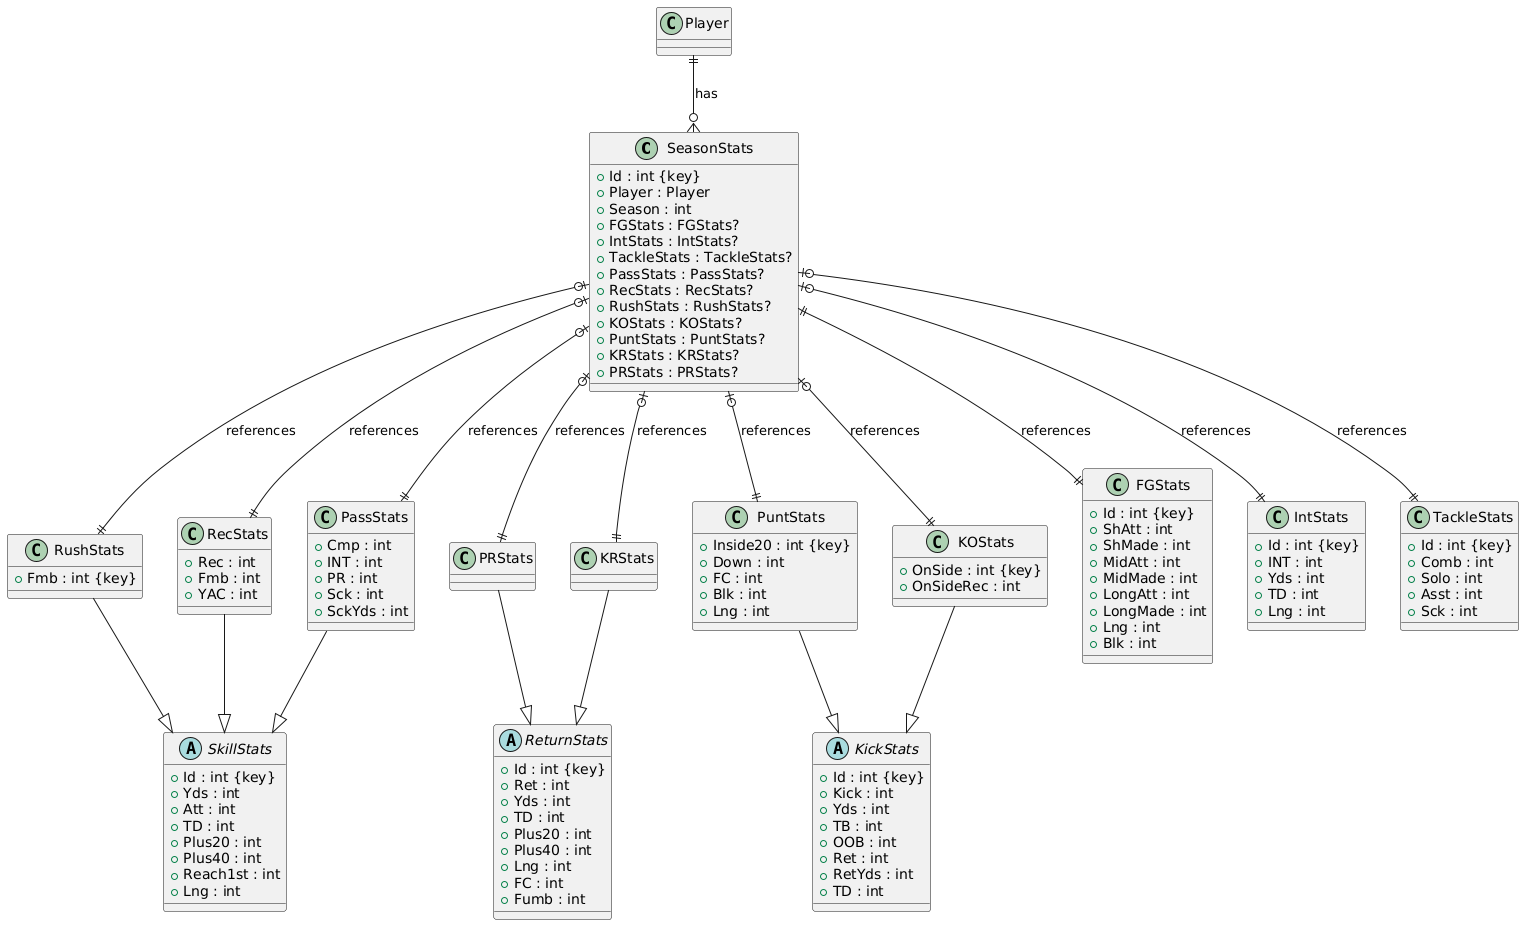

The diagram above was rendered by PlantUML. Its source (embedded in the PNG):
@startuml
class SeasonStats {
    + Id : int {key}
    + Player : Player
    + Season : int
    + FGStats : FGStats?
    + IntStats : IntStats?
    + TackleStats : TackleStats?
    + PassStats : PassStats?
    + RecStats : RecStats?
    + RushStats : RushStats?
    + KOStats : KOStats?
    + PuntStats : PuntStats?
    + KRStats : KRStats?
    + PRStats : PRStats?
}

class FGStats {
    + Id : int {key}
    + ShAtt : int
    + ShMade : int
    + MidAtt : int
    + MidMade : int
    + LongAtt : int
    + LongMade : int
    + Lng : int
    + Blk : int
}

class IntStats {
    + Id : int {key}
    + INT : int
    + Yds : int
    + TD : int
    + Lng : int
}

class TackleStats {
    + Id : int {key}
    + Comb : int
    + Solo : int
    + Asst : int
    + Sck : int
}

abstract class KickStats {
    + Id : int {key}
    + Kick : int
    + Yds : int
    + TB : int
    + OOB : int
    + Ret : int
    + RetYds : int
    + TD : int
}

class KOStats {
    + OnSide : int {key}
    + OnSideRec : int
}

class PuntStats {
    + Inside20 : int {key}
    + Down : int
    + FC : int
    + Blk : int
    + Lng : int
}

abstract class ReturnStats {
    + Id : int {key}
    + Ret : int
    + Yds : int
    + TD : int
    + Plus20 : int
    + Plus40 : int
    + Lng : int
    + FC : int
    + Fumb : int
}

class KRStats {
}

class PRStats {
}

abstract class SkillStats {
    + Id : int {key}
    + Yds : int
    + Att : int
    + TD : int
    + Plus20 : int
    + Plus40 : int
    + Reach1st : int
    + Lng : int
}

class PassStats {
    + Cmp : int
    + INT : int
    + PR : int
    + Sck : int
    + SckYds : int
}

class RecStats {
    + Rec : int
    + Fmb : int
    + YAC : int
}

class RushStats {
    + Fmb : int {key}
}


' Inheritance relationships
KickStats <|-u- KOStats
KickStats <|-u- PuntStats

ReturnStats <|-u- KRStats
ReturnStats <|-u- PRStats

SkillStats <|-u- PassStats
SkillStats <|-u- RecStats
SkillStats <|-u- RushStats


' Composition relationships
Player ||--o{ SeasonStats : "has"

SeasonStats ||--|| FGStats : "references"
SeasonStats |o--|| IntStats : "references"
SeasonStats |o--|| TackleStats : "references"
SeasonStats |o--|| PassStats : "references"
SeasonStats |o--|| RecStats : "references"
SeasonStats |o--|| RushStats : "references"
SeasonStats |o--|| PRStats : "references"
SeasonStats |o--|| KRStats : "references"
SeasonStats |o--|| KOStats : "references"
SeasonStats |o--|| PuntStats : "references"
@enduml